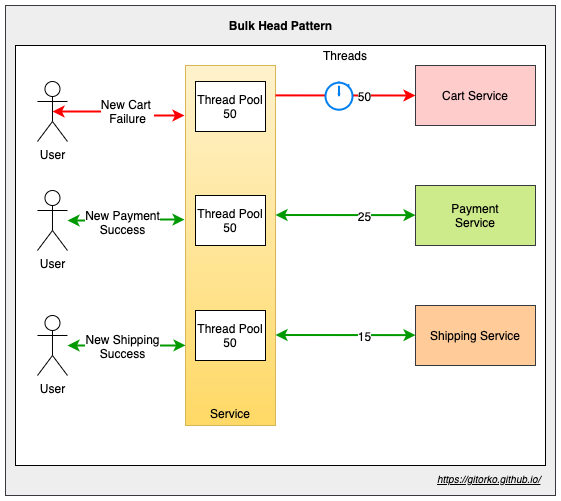

The diagram above was exported from draw.io. Its source (the exported page's mxGraphModel, read from the mxfile embedded in the PNG):
<mxGraphModel dx="1606" dy="2052" grid="1" gridSize="10" guides="1" tooltips="1" connect="1" arrows="1" fold="1" page="1" pageScale="1" pageWidth="500" pageHeight="1200" math="0" shadow="0">
  <root>
    <mxCell id="0" />
    <mxCell id="1" parent="0" />
    <mxCell id="U47sAezyoCgEZ6f6NjFw-20" value="" style="rounded=0;whiteSpace=wrap;html=1;fillColor=#eeeeee;strokeColor=#36393d;" vertex="1" parent="1">
      <mxGeometry x="-130" y="-20" width="550" height="490" as="geometry" />
    </mxCell>
    <mxCell id="U47sAezyoCgEZ6f6NjFw-19" value="" style="rounded=0;whiteSpace=wrap;html=1;" vertex="1" parent="1">
      <mxGeometry x="-120" y="20" width="530" height="420" as="geometry" />
    </mxCell>
    <mxCell id="U47sAezyoCgEZ6f6NjFw-1" value="&lt;br&gt;&lt;br&gt;&lt;br&gt;&lt;br&gt;&lt;br&gt;&lt;br&gt;&lt;br&gt;&lt;br&gt;&lt;br&gt;&lt;br&gt;&lt;br&gt;&lt;br&gt;&lt;br&gt;&lt;br&gt;&lt;br&gt;&lt;br&gt;&lt;br&gt;&lt;br&gt;&lt;br&gt;&lt;br&gt;&lt;br&gt;&lt;br&gt;&lt;br&gt;&lt;br&gt;Service" style="rounded=0;whiteSpace=wrap;html=1;gradientColor=#ffd966;fillColor=#fff2cc;strokeColor=#d6b656;" vertex="1" parent="1">
      <mxGeometry x="50" y="40" width="90" height="360" as="geometry" />
    </mxCell>
    <mxCell id="U47sAezyoCgEZ6f6NjFw-2" value="Payment&lt;br&gt;Service" style="rounded=0;whiteSpace=wrap;html=1;fillColor=#cdeb8b;strokeColor=#36393d;" vertex="1" parent="1">
      <mxGeometry x="280" y="160" width="120" height="60" as="geometry" />
    </mxCell>
    <mxCell id="U47sAezyoCgEZ6f6NjFw-3" value="Cart Service" style="rounded=0;whiteSpace=wrap;html=1;fillColor=#ffcccc;strokeColor=#36393d;" vertex="1" parent="1">
      <mxGeometry x="280" y="40" width="120" height="60" as="geometry" />
    </mxCell>
    <mxCell id="U47sAezyoCgEZ6f6NjFw-5" value="Shipping Service" style="rounded=0;whiteSpace=wrap;html=1;fillColor=#ffcc99;strokeColor=#36393d;" vertex="1" parent="1">
      <mxGeometry x="280" y="280" width="120" height="60" as="geometry" />
    </mxCell>
    <mxCell id="U47sAezyoCgEZ6f6NjFw-6" value="" style="endArrow=classic;html=1;entryX=0;entryY=0.5;entryDx=0;entryDy=0;exitX=1;exitY=0.083;exitDx=0;exitDy=0;exitPerimeter=0;strokeColor=#FF0000;strokeWidth=2;" edge="1" parent="1" source="U47sAezyoCgEZ6f6NjFw-1" target="U47sAezyoCgEZ6f6NjFw-3">
      <mxGeometry width="50" height="50" relative="1" as="geometry">
        <mxPoint x="140" y="190" as="sourcePoint" />
        <mxPoint x="190" y="140" as="targetPoint" />
      </mxGeometry>
    </mxCell>
    <mxCell id="U47sAezyoCgEZ6f6NjFw-7" value="50" style="text;html=1;align=center;verticalAlign=middle;resizable=0;points=[];labelBackgroundColor=#ffffff;" vertex="1" connectable="0" parent="U47sAezyoCgEZ6f6NjFw-6">
      <mxGeometry x="0.2714" y="-1" relative="1" as="geometry">
        <mxPoint as="offset" />
      </mxGeometry>
    </mxCell>
    <mxCell id="U47sAezyoCgEZ6f6NjFw-8" value="" style="endArrow=classic;html=1;entryX=0;entryY=0.5;entryDx=0;entryDy=0;exitX=1;exitY=0.083;exitDx=0;exitDy=0;exitPerimeter=0;startArrow=classic;startFill=1;strokeColor=#009900;strokeWidth=2;" edge="1" parent="1">
      <mxGeometry width="50" height="50" relative="1" as="geometry">
        <mxPoint x="140" y="189.5" as="sourcePoint" />
        <mxPoint x="280" y="189.62" as="targetPoint" />
      </mxGeometry>
    </mxCell>
    <mxCell id="U47sAezyoCgEZ6f6NjFw-9" value="25" style="text;html=1;align=center;verticalAlign=middle;resizable=0;points=[];labelBackgroundColor=#ffffff;" vertex="1" connectable="0" parent="U47sAezyoCgEZ6f6NjFw-8">
      <mxGeometry x="0.2714" y="-1" relative="1" as="geometry">
        <mxPoint as="offset" />
      </mxGeometry>
    </mxCell>
    <mxCell id="U47sAezyoCgEZ6f6NjFw-11" value="" style="endArrow=classic;html=1;entryX=0;entryY=0.5;entryDx=0;entryDy=0;exitX=1;exitY=0.083;exitDx=0;exitDy=0;exitPerimeter=0;startArrow=classic;startFill=1;strokeColor=#009900;strokeWidth=2;" edge="1" parent="1">
      <mxGeometry width="50" height="50" relative="1" as="geometry">
        <mxPoint x="140" y="309.5" as="sourcePoint" />
        <mxPoint x="280" y="309.6199999999999" as="targetPoint" />
      </mxGeometry>
    </mxCell>
    <mxCell id="U47sAezyoCgEZ6f6NjFw-12" value="15" style="text;html=1;align=center;verticalAlign=middle;resizable=0;points=[];labelBackgroundColor=#ffffff;" vertex="1" connectable="0" parent="U47sAezyoCgEZ6f6NjFw-11">
      <mxGeometry x="0.2714" y="-1" relative="1" as="geometry">
        <mxPoint as="offset" />
      </mxGeometry>
    </mxCell>
    <mxCell id="U47sAezyoCgEZ6f6NjFw-14" value="" style="html=1;verticalLabelPosition=bottom;align=center;labelBackgroundColor=#ffffff;verticalAlign=top;strokeWidth=2;strokeColor=#0080F0;shadow=0;dashed=0;shape=mxgraph.ios7.icons.stopwatch;" vertex="1" parent="1">
      <mxGeometry x="190" y="56" width="27" height="28.2" as="geometry" />
    </mxCell>
    <mxCell id="U47sAezyoCgEZ6f6NjFw-15" value="Threads" style="text;html=1;strokeColor=none;fillColor=none;align=center;verticalAlign=middle;whiteSpace=wrap;rounded=0;" vertex="1" parent="1">
      <mxGeometry x="190" y="20" width="40" height="20" as="geometry" />
    </mxCell>
    <mxCell id="U47sAezyoCgEZ6f6NjFw-17" style="edgeStyle=orthogonalEdgeStyle;rounded=0;orthogonalLoop=1;jettySize=auto;html=1;exitX=0.5;exitY=0.5;exitDx=0;exitDy=0;exitPerimeter=0;entryX=-0.011;entryY=0.139;entryDx=0;entryDy=0;startArrow=classic;startFill=1;strokeColor=#FF0000;strokeWidth=2;entryPerimeter=0;" edge="1" parent="1" source="U47sAezyoCgEZ6f6NjFw-16" target="U47sAezyoCgEZ6f6NjFw-1">
      <mxGeometry relative="1" as="geometry" />
    </mxCell>
    <mxCell id="U47sAezyoCgEZ6f6NjFw-18" value="New Cart&amp;nbsp;&lt;br&gt;Failure" style="text;html=1;align=center;verticalAlign=middle;resizable=0;points=[];labelBackgroundColor=#ffffff;" vertex="1" connectable="0" parent="U47sAezyoCgEZ6f6NjFw-17">
      <mxGeometry x="0.0857" relative="1" as="geometry">
        <mxPoint as="offset" />
      </mxGeometry>
    </mxCell>
    <mxCell id="U47sAezyoCgEZ6f6NjFw-16" value="User" style="shape=umlActor;verticalLabelPosition=bottom;labelBackgroundColor=#ffffff;verticalAlign=top;html=1;outlineConnect=0;" vertex="1" parent="1">
      <mxGeometry x="-98.02" y="56" width="30" height="60" as="geometry" />
    </mxCell>
    <mxCell id="U47sAezyoCgEZ6f6NjFw-23" value="Bulk Head Pattern" style="text;html=1;strokeColor=none;fillColor=none;align=center;verticalAlign=middle;whiteSpace=wrap;rounded=0;fontStyle=1" vertex="1" parent="1">
      <mxGeometry x="87.5" y="-10" width="115" height="20" as="geometry" />
    </mxCell>
    <mxCell id="U47sAezyoCgEZ6f6NjFw-24" value="Thread Pool 50" style="rounded=0;whiteSpace=wrap;html=1;" vertex="1" parent="1">
      <mxGeometry x="60" y="56" width="70" height="50" as="geometry" />
    </mxCell>
    <mxCell id="U47sAezyoCgEZ6f6NjFw-25" value="Thread Pool 50" style="rounded=0;whiteSpace=wrap;html=1;" vertex="1" parent="1">
      <mxGeometry x="60" y="170" width="70" height="50" as="geometry" />
    </mxCell>
    <mxCell id="U47sAezyoCgEZ6f6NjFw-26" value="Thread Pool 50" style="rounded=0;whiteSpace=wrap;html=1;" vertex="1" parent="1">
      <mxGeometry x="60" y="285" width="70" height="50" as="geometry" />
    </mxCell>
    <mxCell id="U47sAezyoCgEZ6f6NjFw-29" style="edgeStyle=orthogonalEdgeStyle;rounded=0;orthogonalLoop=1;jettySize=auto;html=1;entryX=-0.011;entryY=0.428;entryDx=0;entryDy=0;entryPerimeter=0;startArrow=classic;startFill=1;strokeColor=#009900;strokeWidth=2;" edge="1" parent="1" source="U47sAezyoCgEZ6f6NjFw-28" target="U47sAezyoCgEZ6f6NjFw-1">
      <mxGeometry relative="1" as="geometry" />
    </mxCell>
    <mxCell id="U47sAezyoCgEZ6f6NjFw-30" value="New Payment&lt;br&gt;Success" style="text;html=1;align=center;verticalAlign=middle;resizable=0;points=[];labelBackgroundColor=#ffffff;" vertex="1" connectable="0" parent="U47sAezyoCgEZ6f6NjFw-29">
      <mxGeometry x="-0.0857" y="-1" relative="1" as="geometry">
        <mxPoint x="1" as="offset" />
      </mxGeometry>
    </mxCell>
    <mxCell id="U47sAezyoCgEZ6f6NjFw-28" value="User" style="shape=umlActor;verticalLabelPosition=bottom;labelBackgroundColor=#ffffff;verticalAlign=top;html=1;outlineConnect=0;" vertex="1" parent="1">
      <mxGeometry x="-98.02" y="165" width="30" height="60" as="geometry" />
    </mxCell>
    <mxCell id="U47sAezyoCgEZ6f6NjFw-31" style="edgeStyle=orthogonalEdgeStyle;rounded=0;orthogonalLoop=1;jettySize=auto;html=1;entryX=-0.022;entryY=0.583;entryDx=0;entryDy=0;entryPerimeter=0;startArrow=classic;startFill=1;strokeColor=#009900;strokeWidth=2;" edge="1" parent="1" source="U47sAezyoCgEZ6f6NjFw-33">
      <mxGeometry relative="1" as="geometry">
        <mxPoint x="49.999999999999986" y="319.8800000000001" as="targetPoint" />
      </mxGeometry>
    </mxCell>
    <mxCell id="U47sAezyoCgEZ6f6NjFw-32" value="New Shipping&lt;br&gt;Success" style="text;html=1;align=center;verticalAlign=middle;resizable=0;points=[];labelBackgroundColor=#ffffff;" vertex="1" connectable="0" parent="U47sAezyoCgEZ6f6NjFw-31">
      <mxGeometry x="-0.0857" y="-1" relative="1" as="geometry">
        <mxPoint x="1" as="offset" />
      </mxGeometry>
    </mxCell>
    <mxCell id="U47sAezyoCgEZ6f6NjFw-33" value="User" style="shape=umlActor;verticalLabelPosition=bottom;labelBackgroundColor=#ffffff;verticalAlign=top;html=1;outlineConnect=0;" vertex="1" parent="1">
      <mxGeometry x="-98.02" y="290" width="30" height="60" as="geometry" />
    </mxCell>
    <UserObject label="&lt;i&gt;&lt;u&gt;&lt;font style=&quot;font-size: 10px&quot;&gt;https://gitorko.github.io/&lt;/font&gt;&lt;/u&gt;&lt;/i&gt;" link="https://gitorko.github.io/" id="U47sAezyoCgEZ6f6NjFw-34">
      <mxCell style="text;html=1;" vertex="1" parent="1">
        <mxGeometry x="300" y="440" width="110" height="30" as="geometry" />
      </mxCell>
    </UserObject>
  </root>
</mxGraphModel>